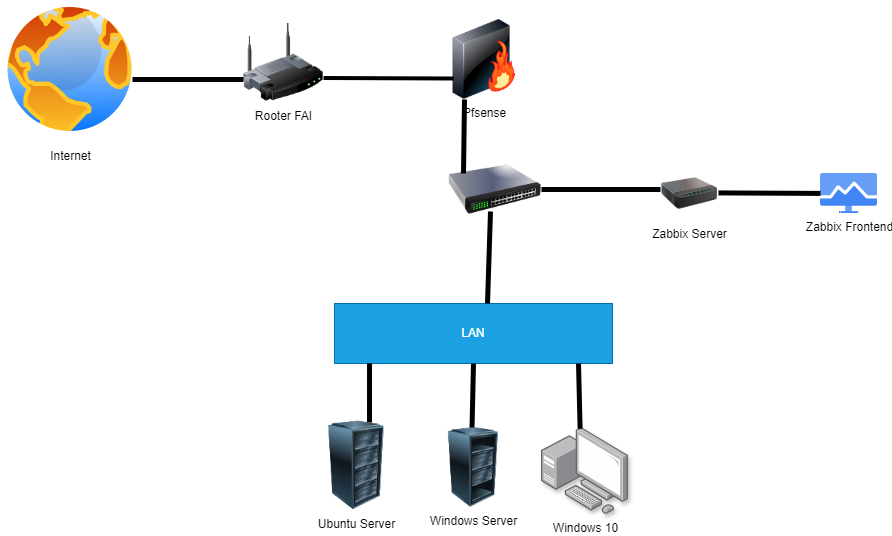

The diagram above was exported from draw.io. Its source (the exported page's mxGraphModel, read from the mxfile embedded in the PNG):
<mxGraphModel dx="2562" dy="727" grid="0" gridSize="10" guides="1" tooltips="1" connect="1" arrows="1" fold="1" page="1" pageScale="1" pageWidth="1400" pageHeight="850" background="#ffffff" math="0" shadow="1">
  <root>
    <mxCell id="0" />
    <mxCell id="1" parent="0" />
    <mxCell id="10" value="Pfsense" style="image;html=1;image=img/lib/clip_art/networking/Firewall-page1_128x128.png" parent="1" vertex="1">
      <mxGeometry x="-597" y="552" width="80" height="80" as="geometry" />
    </mxCell>
    <mxCell id="16" value="" style="image;html=1;image=img/lib/clip_art/networking/Switch_128x128.png" parent="1" vertex="1">
      <mxGeometry x="-593" y="680" width="93" height="85" as="geometry" />
    </mxCell>
    <mxCell id="17" value="Internet" style="image;aspect=fixed;perimeter=ellipsePerimeter;html=1;align=center;shadow=0;dashed=0;spacingTop=3;image=img/lib/active_directory/internet_globe.svg;" parent="1" vertex="1">
      <mxGeometry x="-1041" y="532.5" width="139" height="139" as="geometry" />
    </mxCell>
    <mxCell id="18" value="Ubuntu Server" style="image;html=1;image=img/lib/clip_art/computers/Server_Rack_128x128.png" parent="1" vertex="1">
      <mxGeometry x="-731" y="953.5" width="92" height="89" as="geometry" />
    </mxCell>
    <mxCell id="19" value="Zabbix Frontend" style="editableCssRules=.*;html=1;shape=image;verticalLabelPosition=bottom;labelBackgroundColor=#ffffff;verticalAlign=top;aspect=fixed;imageAspect=0;image=data:image/svg+xml,(base64 omitted: 1120 chars);" parent="1" vertex="1">
      <mxGeometry x="-221" y="706.05" width="57" height="39.9" as="geometry" />
    </mxCell>
    <mxCell id="23" value="Zabbix Server" style="image;html=1;image=img/lib/clip_art/networking/Print_Server_128x128.png" parent="1" vertex="1">
      <mxGeometry x="-380" y="699" width="56" height="54" as="geometry" />
    </mxCell>
    <mxCell id="13" value="Windows 10" style="image;points=[];aspect=fixed;html=1;align=center;shadow=1;dashed=0;image=img/lib/allied_telesis/computer_and_terminals/Personal_Computer_with_Server.svg;" parent="1" vertex="1">
      <mxGeometry x="-500" y="960" width="87" height="87" as="geometry" />
    </mxCell>
    <mxCell id="49" value="LAN" style="rounded=0;whiteSpace=wrap;html=1;fillColor=#1ba1e2;strokeColor=#006EAF;fontColor=#ffffff;" parent="1" vertex="1">
      <mxGeometry x="-707" y="836" width="278" height="60" as="geometry" />
    </mxCell>
    <mxCell id="58" value="" style="endArrow=none;html=1;entryX=0.5;entryY=1;entryDx=0;entryDy=0;strokeWidth=5;exitX=0.533;exitY=0.005;exitDx=0;exitDy=0;exitPerimeter=0;" parent="1" target="49" edge="1">
      <mxGeometry width="50" height="50" relative="1" as="geometry">
        <mxPoint x="-569.4920000000002" y="960.3800000000001" as="sourcePoint" />
        <mxPoint x="-519.37" y="909" as="targetPoint" />
      </mxGeometry>
    </mxCell>
    <mxCell id="63" value="" style="endArrow=none;html=1;strokeWidth=5;exitX=0.533;exitY=0.005;exitDx=0;exitDy=0;exitPerimeter=0;entryX=0.126;entryY=0.997;entryDx=0;entryDy=0;entryPerimeter=0;" parent="1" target="49" edge="1">
      <mxGeometry width="50" height="50" relative="1" as="geometry">
        <mxPoint x="-672" y="955" as="sourcePoint" />
        <mxPoint x="-674" y="908" as="targetPoint" />
      </mxGeometry>
    </mxCell>
    <mxCell id="64" value="" style="endArrow=none;html=1;strokeWidth=5;exitX=0.533;exitY=0.005;exitDx=0;exitDy=0;exitPerimeter=0;entryX=0.874;entryY=0.978;entryDx=0;entryDy=0;entryPerimeter=0;" parent="1" edge="1">
      <mxGeometry width="50" height="50" relative="1" as="geometry">
        <mxPoint x="-461.39000000000004" y="961.32" as="sourcePoint" />
        <mxPoint x="-462.9979999999998" y="896.0000000000001" as="targetPoint" />
      </mxGeometry>
    </mxCell>
    <mxCell id="67" value="" style="endArrow=none;html=1;strokeWidth=5;" edge="1" parent="1">
      <mxGeometry width="50" height="50" relative="1" as="geometry">
        <mxPoint x="-554" y="836" as="sourcePoint" />
        <mxPoint x="-551" y="744" as="targetPoint" />
      </mxGeometry>
    </mxCell>
    <mxCell id="71" value="" style="endArrow=none;html=1;strokeWidth=5;" edge="1" parent="1">
      <mxGeometry width="50" height="50" relative="1" as="geometry">
        <mxPoint x="-500" y="722" as="sourcePoint" />
        <mxPoint x="-381" y="722" as="targetPoint" />
      </mxGeometry>
    </mxCell>
    <mxCell id="72" value="" style="endArrow=none;html=1;entryX=0.25;entryY=1;entryDx=0;entryDy=0;strokeWidth=5;" edge="1" parent="1" target="10">
      <mxGeometry width="50" height="50" relative="1" as="geometry">
        <mxPoint x="-578" y="706" as="sourcePoint" />
        <mxPoint x="-524" y="656" as="targetPoint" />
      </mxGeometry>
    </mxCell>
    <mxCell id="77" value="" style="endArrow=none;html=1;strokeWidth=5;" edge="1" parent="1">
      <mxGeometry width="50" height="50" relative="1" as="geometry">
        <mxPoint x="-323" y="725.4100000000001" as="sourcePoint" />
        <mxPoint x="-221" y="725.9100000000001" as="targetPoint" />
      </mxGeometry>
    </mxCell>
    <mxCell id="79" value="Windows Server" style="image;html=1;image=img/lib/clip_art/computers/Server_Rack_Partial_128x128.png" vertex="1" parent="1">
      <mxGeometry x="-608" y="960" width="80" height="80" as="geometry" />
    </mxCell>
    <mxCell id="81" value="Rooter FAI" style="image;html=1;image=img/lib/clip_art/networking/Wireless_Router_128x128.png" vertex="1" parent="1">
      <mxGeometry x="-798" y="555" width="80" height="80" as="geometry" />
    </mxCell>
    <mxCell id="83" value="" style="endArrow=none;html=1;strokeWidth=4;" edge="1" parent="1">
      <mxGeometry width="50" height="50" relative="1" as="geometry">
        <mxPoint x="-718" y="610.5" as="sourcePoint" />
        <mxPoint x="-588" y="611" as="targetPoint" />
      </mxGeometry>
    </mxCell>
    <mxCell id="84" value="" style="endArrow=none;html=1;entryX=0;entryY=0.75;entryDx=0;entryDy=0;strokeWidth=5;" edge="1" parent="1">
      <mxGeometry width="50" height="50" relative="1" as="geometry">
        <mxPoint x="-909" y="612" as="sourcePoint" />
        <mxPoint x="-798" y="612" as="targetPoint" />
      </mxGeometry>
    </mxCell>
  </root>
</mxGraphModel>